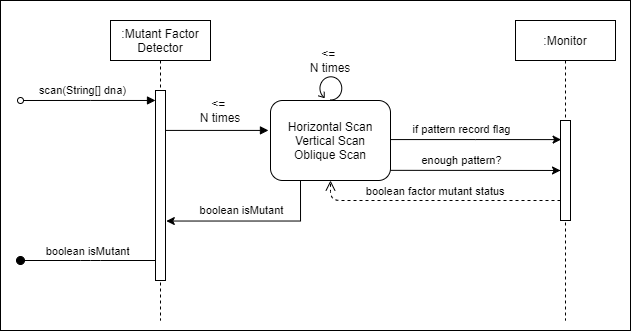

The diagram above was exported from draw.io. Its source (the exported page's mxGraphModel, read from the mxfile embedded in the PNG):
<mxGraphModel dx="1821" dy="557" grid="1" gridSize="10" guides="1" tooltips="1" connect="1" arrows="1" fold="1" page="1" pageScale="1" pageWidth="850" pageHeight="1100" math="0" shadow="0">
  <root>
    <mxCell id="0" />
    <mxCell id="1" parent="0" />
    <mxCell id="DDj0j6NMJL_7zVniAbPt-20" value="" style="rounded=0;whiteSpace=wrap;html=1;" vertex="1" parent="1">
      <mxGeometry x="-60" y="60" width="630" height="330" as="geometry" />
    </mxCell>
    <mxCell id="3nuBFxr9cyL0pnOWT2aG-7" value="boolean factor mutant status" style="verticalAlign=bottom;endArrow=open;dashed=1;endSize=8;shadow=0;strokeWidth=1;" parent="1" source="3nuBFxr9cyL0pnOWT2aG-6" target="DDj0j6NMJL_7zVniAbPt-2" edge="1">
      <mxGeometry relative="1" as="geometry">
        <mxPoint x="275" y="236" as="targetPoint" />
        <Array as="points">
          <mxPoint x="270" y="260" />
        </Array>
      </mxGeometry>
    </mxCell>
    <mxCell id="3nuBFxr9cyL0pnOWT2aG-1" value=":Mutant Factor&#10;Detector" style="shape=umlLifeline;perimeter=lifelinePerimeter;container=1;collapsible=0;recursiveResize=0;rounded=0;shadow=0;strokeWidth=1;" parent="1" vertex="1">
      <mxGeometry x="50" y="80" width="100" height="300" as="geometry" />
    </mxCell>
    <mxCell id="3nuBFxr9cyL0pnOWT2aG-2" value="" style="points=[];perimeter=orthogonalPerimeter;rounded=0;shadow=0;strokeWidth=1;" parent="3nuBFxr9cyL0pnOWT2aG-1" vertex="1">
      <mxGeometry x="45" y="70" width="10" height="190" as="geometry" />
    </mxCell>
    <mxCell id="3nuBFxr9cyL0pnOWT2aG-3" value="boolean isMutant" style="verticalAlign=bottom;startArrow=oval;endArrow=none;startSize=8;shadow=0;strokeWidth=1;endFill=0;" parent="3nuBFxr9cyL0pnOWT2aG-1" target="3nuBFxr9cyL0pnOWT2aG-2" edge="1">
      <mxGeometry relative="1" as="geometry">
        <mxPoint x="-90" y="240" as="sourcePoint" />
        <Array as="points">
          <mxPoint x="-20" y="240" />
        </Array>
      </mxGeometry>
    </mxCell>
    <mxCell id="3nuBFxr9cyL0pnOWT2aG-5" value=":Monitor" style="shape=umlLifeline;perimeter=lifelinePerimeter;container=1;collapsible=0;recursiveResize=0;rounded=0;shadow=0;strokeWidth=1;" parent="1" vertex="1">
      <mxGeometry x="455" y="80" width="100" height="300" as="geometry" />
    </mxCell>
    <mxCell id="3nuBFxr9cyL0pnOWT2aG-6" value="" style="points=[];perimeter=orthogonalPerimeter;rounded=0;shadow=0;strokeWidth=1;" parent="3nuBFxr9cyL0pnOWT2aG-5" vertex="1">
      <mxGeometry x="45" y="100" width="10" height="100" as="geometry" />
    </mxCell>
    <mxCell id="3nuBFxr9cyL0pnOWT2aG-8" value="" style="verticalAlign=bottom;endArrow=block;entryX=-0.017;entryY=0.374;shadow=0;strokeWidth=1;entryDx=0;entryDy=0;entryPerimeter=0;" parent="1" source="3nuBFxr9cyL0pnOWT2aG-2" target="DDj0j6NMJL_7zVniAbPt-2" edge="1">
      <mxGeometry relative="1" as="geometry">
        <mxPoint x="275" y="160" as="sourcePoint" />
      </mxGeometry>
    </mxCell>
    <mxCell id="DDj0j6NMJL_7zVniAbPt-9" style="edgeStyle=orthogonalEdgeStyle;rounded=0;orthogonalLoop=1;jettySize=auto;html=1;entryX=0.06;entryY=0.191;entryDx=0;entryDy=0;entryPerimeter=0;" edge="1" parent="1" source="DDj0j6NMJL_7zVniAbPt-2" target="3nuBFxr9cyL0pnOWT2aG-6">
      <mxGeometry relative="1" as="geometry">
        <Array as="points">
          <mxPoint x="415" y="200" />
        </Array>
      </mxGeometry>
    </mxCell>
    <mxCell id="DDj0j6NMJL_7zVniAbPt-10" value="if pattern record flag" style="edgeLabel;html=1;align=center;verticalAlign=middle;resizable=0;points=[];" vertex="1" connectable="0" parent="DDj0j6NMJL_7zVniAbPt-9">
      <mxGeometry x="-0.3282" y="-1" relative="1" as="geometry">
        <mxPoint x="13.2" y="-11" as="offset" />
      </mxGeometry>
    </mxCell>
    <mxCell id="DDj0j6NMJL_7zVniAbPt-14" style="edgeStyle=orthogonalEdgeStyle;rounded=0;orthogonalLoop=1;jettySize=auto;html=1;entryX=1.08;entryY=0.687;entryDx=0;entryDy=0;entryPerimeter=0;exitX=0.25;exitY=1;exitDx=0;exitDy=0;" edge="1" parent="1" source="DDj0j6NMJL_7zVniAbPt-2" target="3nuBFxr9cyL0pnOWT2aG-2">
      <mxGeometry relative="1" as="geometry" />
    </mxCell>
    <mxCell id="DDj0j6NMJL_7zVniAbPt-15" value="boolean isMutant" style="edgeLabel;html=1;align=center;verticalAlign=middle;resizable=0;points=[];" vertex="1" connectable="0" parent="DDj0j6NMJL_7zVniAbPt-14">
      <mxGeometry x="0.5192" y="2" relative="1" as="geometry">
        <mxPoint x="32.28" y="-12.53" as="offset" />
      </mxGeometry>
    </mxCell>
    <mxCell id="DDj0j6NMJL_7zVniAbPt-2" value="Horizontal Scan&lt;br&gt;Vertical Scan&lt;br&gt;Oblique Scan" style="html=1;whiteSpace=wrap;rounded=1;dropTarget=0;" vertex="1" parent="1">
      <mxGeometry x="210" y="160" width="120" height="80" as="geometry" />
    </mxCell>
    <mxCell id="DDj0j6NMJL_7zVniAbPt-3" value="" style="html=1;shape=mxgraph.bpmn.loop;outlineConnect=0;" vertex="1" parent="DDj0j6NMJL_7zVniAbPt-2">
      <mxGeometry x="0.5" y="1" width="24.5" height="25" relative="1" as="geometry">
        <mxPoint x="-12.25" y="-105" as="offset" />
      </mxGeometry>
    </mxCell>
    <mxCell id="DDj0j6NMJL_7zVniAbPt-7" value="&amp;lt;= &lt;br&gt;N times" style="text;html=1;strokeColor=none;fillColor=none;align=center;verticalAlign=middle;whiteSpace=wrap;rounded=0;" vertex="1" parent="1">
      <mxGeometry x="130" y="160" width="60" height="20" as="geometry" />
    </mxCell>
    <mxCell id="DDj0j6NMJL_7zVniAbPt-11" value="&amp;lt;= &lt;br&gt;N times" style="text;html=1;strokeColor=none;fillColor=none;align=center;verticalAlign=middle;whiteSpace=wrap;rounded=0;" vertex="1" parent="1">
      <mxGeometry x="240" y="110" width="60" height="20" as="geometry" />
    </mxCell>
    <mxCell id="DDj0j6NMJL_7zVniAbPt-12" style="edgeStyle=orthogonalEdgeStyle;rounded=0;orthogonalLoop=1;jettySize=auto;html=1;" edge="1" parent="1">
      <mxGeometry relative="1" as="geometry">
        <mxPoint x="330" y="229.84000000000003" as="sourcePoint" />
        <mxPoint x="500" y="230" as="targetPoint" />
        <Array as="points">
          <mxPoint x="500" y="230" />
        </Array>
      </mxGeometry>
    </mxCell>
    <mxCell id="DDj0j6NMJL_7zVniAbPt-13" value="enough pattern?" style="edgeLabel;html=1;align=center;verticalAlign=middle;resizable=0;points=[];" vertex="1" connectable="0" parent="DDj0j6NMJL_7zVniAbPt-12">
      <mxGeometry x="-0.3282" y="-1" relative="1" as="geometry">
        <mxPoint x="13.2" y="-11" as="offset" />
      </mxGeometry>
    </mxCell>
    <mxCell id="DDj0j6NMJL_7zVniAbPt-16" style="edgeStyle=orthogonalEdgeStyle;rounded=0;orthogonalLoop=1;jettySize=auto;html=1;endArrow=oval;endFill=0;startArrow=block;startFill=1;" edge="1" parent="1" source="3nuBFxr9cyL0pnOWT2aG-2">
      <mxGeometry relative="1" as="geometry">
        <mxPoint x="-40" y="160" as="targetPoint" />
        <Array as="points">
          <mxPoint x="30" y="160" />
          <mxPoint x="30" y="160" />
        </Array>
      </mxGeometry>
    </mxCell>
    <mxCell id="DDj0j6NMJL_7zVniAbPt-17" value="scan(String[] dna)" style="edgeLabel;html=1;align=center;verticalAlign=middle;resizable=0;points=[];" vertex="1" connectable="0" parent="DDj0j6NMJL_7zVniAbPt-16">
      <mxGeometry x="0.0844" relative="1" as="geometry">
        <mxPoint y="-10" as="offset" />
      </mxGeometry>
    </mxCell>
  </root>
</mxGraphModel>